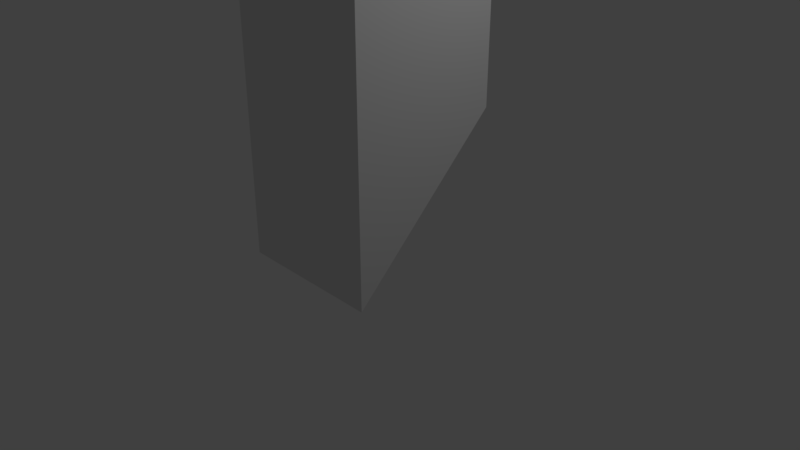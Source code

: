 # Source: periscope_Merge_.blend  (saved by Blender 2.79.0; exported with 4.5.12 LTS)
import bpy
from mathutils import Matrix  # noqa: F401  (used for matrix-valued properties, if any)

bpy.ops.wm.read_factory_settings(use_empty=True)
scene = bpy.context.scene
scene.name = 'Scene'

# ---- collections
col_collection_1 = bpy.data.collections.new('Collection 1'); scene.collection.children.link(col_collection_1)

# ---- world
world_world = bpy.data.worlds.new('World'); scene.world = world_world
world_world.color = (0.05088, 0.05088, 0.05088)
world_world.use_sun_shadow = False
world_world.sun_shadow_jitter_overblur = 0.0
world_world.cycles.sampling_method = 'MANUAL'

# ---- cameras
cam_camera = bpy.data.cameras.new('Camera')
cam_camera.clip_end = 100.0
cam_camera.lens = 35.0
cam_camera.sensor_width = 32.0
cam_camera.sensor_height = 18.0
cam_camera.ortho_scale = 7.314
cam_camera.dof.focus_distance = 0.0
cam_camera.dof.aperture_fstop = 128.0

# ---- lights
light_lamp = bpy.data.lights.new('Lamp', 'POINT')
light_lamp.transmission_factor = 0.0
light_lamp.cutoff_distance = 30.0
light_lamp.energy = 100.0
light_lamp.shadow_buffer_clip_start = 1.001
light_lamp.shadow_soft_size = 0.1
light_lamp.shadow_maximum_resolution = 0.006
light_lamp.use_absolute_resolution = True

# ---- meshes
me_cube_001 = bpy.data.meshes.new('Cube.001')
me_cube_001.from_pydata([(-1.0, -1.0, -1.0), (-1.0, -1.0, 1.0), (1.0, -1.0, -1.0), (1.0, -1.0, 1.0), (1.0, 1.0, -0.9884), (1.0, 1.0, -2.988), (-1.0, 1.0, -0.9884), (-1.0, 1.0, -2.988), (-1.0, 1.0, -4.967), (-1.0, -1.0, -2.967), (1.0, 1.0, -4.967), (1.0, -1.0, -2.967)], [], [(0, 1, 6), (4, 3, 2), (1, 3, 4, 6), (2, 3, 1, 0), (2, 11, 5, 4), (4, 5, 7, 6), (6, 7, 9, 0), (0, 9, 11, 2), (4, 6, 0, 2), (7, 5, 11, 9), (7, 8, 9), (11, 10, 5), (8, 10, 11, 9), (5, 10, 8, 7)])
me_cube_001.use_remesh_preserve_volume = False
me_cube_001.use_remesh_preserve_attributes = False
me_cube_001.use_mirror_vertex_groups = False
me_cube_001.update()

# ---- objects
ob_cube = bpy.data.objects.new('Cube', me_cube_001)
ob_lamp = bpy.data.objects.new('Lamp', light_lamp)
ob_camera = bpy.data.objects.new('Camera', cam_camera)

# ---- transforms, parenting, visibility, modifiers, constraints
ob_cube.location = (0.0, 0.0, 1.0)
ob_cube.rotation_euler = (3.142, 0.0, 3.142)
ob_cube.lineart.crease_threshold = 0.0
ob_lamp.location = (4.076, 1.005, 5.904)
ob_lamp.rotation_euler = (0.6503, 0.05522, 1.866)
ob_lamp.lock_rotations_4d = False
ob_lamp.empty_display_type = 'ARROWS'
ob_lamp.color = (0.0, 0.0, 0.0, 0.0)
ob_lamp.lineart.crease_threshold = 0.0
ob_camera.location = (7.481, -6.508, 5.344)
ob_camera.rotation_euler = (1.109, 0.0, 0.8149)
ob_camera.lock_rotations_4d = False
ob_camera.empty_display_type = 'ARROWS'
ob_camera.color = (0.0, 0.0, 0.0, 0.0)
ob_camera.display_type = 'WIRE'
ob_camera.lineart.crease_threshold = 0.0

# ---- collection membership
col_collection_1.objects.link(ob_cube)
col_collection_1.objects.link(ob_lamp)
col_collection_1.objects.link(ob_camera)

# ---- scene / render settings (as saved in the file)
scene.camera = ob_camera
scene.frame_start = 1; scene.frame_end = 250; scene.frame_set(1)
scene.render.engine = 'BLENDER_EEVEE_NEXT'
scene.render.resolution_percentage = 50
scene.render.dither_intensity = 0.0
scene.cycles.use_denoising = False
scene.cycles.samples = 128
scene.cycles.sampling_pattern = 'TABULATED_SOBOL'
scene.cycles.use_adaptive_sampling = False
scene.cycles.use_light_tree = False
scene.cycles.blur_glossy = 0.0
scene.cycles.sample_clamp_indirect = 0.0
scene.view_settings.view_transform = 'Standard'
bpy.context.view_layer.update()
